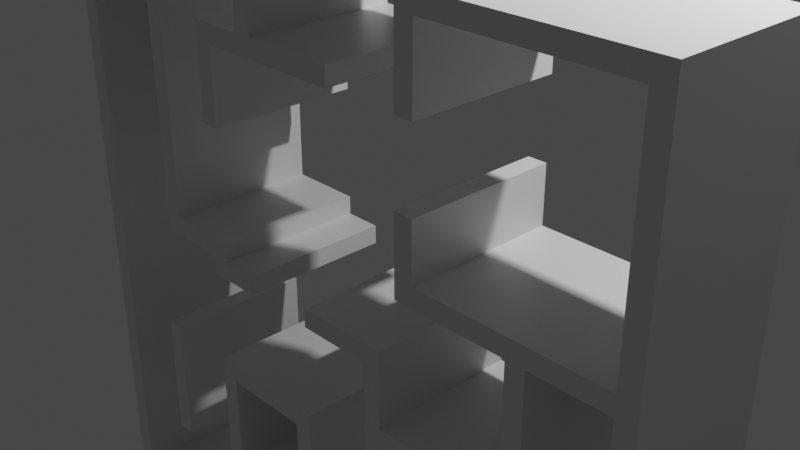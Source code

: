 # Source: Room.blend  (saved by Blender 2.82.7; exported with 4.5.12 LTS)
import bpy
from mathutils import Matrix  # noqa: F401  (used for matrix-valued properties, if any)

bpy.ops.wm.read_factory_settings(use_empty=True)
scene = bpy.context.scene
scene.name = 'Scene'

# ---- collections
col_collection = bpy.data.collections.new('Collection'); scene.collection.children.link(col_collection)

# ---- materials (node trees are filled in below, after node groups)
mat_material = bpy.data.materials.new('Material')
mat_material.alpha_threshold = 0.0
mat_material.use_transparent_shadow = False
mat_material.line_color = (0.0, 0.0, 0.0, 1.0)

# ---- material node trees
mat_material.use_nodes = True; mat_material.node_tree.nodes.clear()
_N = mat_material.node_tree.nodes; _L = mat_material.node_tree.links
n0 = _N.new('ShaderNodeOutputMaterial'); n0.name = 'Material Output'; n0.location = (300, 300)
n1 = _N.new('ShaderNodeBsdfPrincipled'); n1.name = 'Principled BSDF'; n1.location = (10, 300)
n1.distribution = 'GGX'
n1.subsurface_method = 'BURLEY'
n1.inputs[2].default_value = 0.4
n1.inputs[3].default_value = 1.45
n1.inputs[27].default_value = (0.0, 0.0, 0.0, 1.0)
n1.inputs[28].default_value = 1.0
_L.new(n1.outputs[0], n0.inputs[0])
n0.is_active_output = True

# ---- world
world_world = bpy.data.worlds.new('World'); scene.world = world_world
world_world.use_nodes = True; world_world.node_tree.nodes.clear()
_N = world_world.node_tree.nodes; _L = world_world.node_tree.links
n0 = _N.new('ShaderNodeOutputWorld'); n0.name = 'World Output'; n0.location = (300, 300)
n1 = _N.new('ShaderNodeBackground'); n1.name = 'Background'; n1.location = (10, 300)
n1.inputs[0].default_value = (0.05088, 0.05088, 0.05088, 1.0)
_L.new(n1.outputs[0], n0.inputs[0])
n0.is_active_output = True
world_world.color = (0.05088, 0.05088, 0.05088)
world_world.use_sun_shadow = False
world_world.sun_shadow_jitter_overblur = 0.0

# ---- cameras
cam_camera = bpy.data.cameras.new('Camera')
cam_camera.clip_end = 100.0
cam_camera.ortho_scale = 7.314

# ---- lights
light_light = bpy.data.lights.new('Light', 'POINT')
light_light.transmission_factor = 0.0
light_light.energy = 1000.0
light_light.shadow_soft_size = 0.1
light_light.shadow_maximum_resolution = 0.006
light_light.use_absolute_resolution = True

# ---- meshes
me_cube = bpy.data.meshes.new('Cube')
me_cube.from_pydata([(-2.759, -3.81, 0.0), (-2.759, -4.01, 0.0), (-2.959, -3.81, 0.0), (-2.959, -4.01, 0.0), (-2.759, -4.01, 1.6), (-2.959, -4.01, 1.6), (-2.759, -3.81, 1.6), (-2.959, -3.81, 1.6), (4.041, -3.81, 0.0), (4.041, -4.01, 0.0), (4.041, -3.81, 1.6), (4.041, -4.01, 1.6), (3.841, -4.01, 0.0), (3.841, -4.01, 1.6), (3.841, -3.81, 1.6), (3.841, -3.81, 0.0), (3.841, 2.99, 1.6), (4.041, 2.99, 1.6), (4.041, 2.99, 0.0), (3.841, 2.99, 0.0), (4.041, 2.79, 0.0), (3.841, 2.79, 1.6), (4.041, 2.79, 1.6), (3.841, 2.79, 0.0), (1.841, 2.99, 0.0), (1.641, 2.99, 0.0), (1.841, 2.79, 0.0), (1.641, 2.79, 0.0), (1.041, 2.99, 0.0), (0.8411, 2.99, 0.0), (0.8411, 3.19, 0.0), (1.841, 3.19, 0.0), (1.641, 3.19, 0.0), (1.041, 3.19, 0.0), (-2.759, 3.59, 0.0), (-2.959, 3.59, 0.0), (0.8411, 3.59, 0.0), (1.041, 3.59, 0.0), (1.041, 3.39, 0.0), (0.8411, 3.39, 0.0), (-2.759, 3.39, 0.0), (-2.959, 3.39, 0.0), (1.841, 2.99, 1.6), (1.641, 2.99, 1.6), (1.841, 2.79, 1.6), (1.641, 2.79, 1.6), (1.041, 2.99, 1.6), (0.8411, 2.99, 1.6), (1.041, 3.39, 1.6), (1.041, 3.19, 1.6), (1.841, 3.19, 1.6), (1.641, 3.19, 1.6), (0.8411, 3.19, 1.6), (-2.959, 3.59, 1.6), (-2.759, 3.59, 1.6), (0.8411, 3.59, 1.6), (1.041, 3.59, 1.6), (0.8411, 3.39, 1.6), (-2.759, 3.39, 1.6), (-2.959, 3.39, 1.6), (-1.959, -2.81, 0.0), (-1.759, -2.81, 0.0), (-1.959, -1.41, 0.0), (-1.759, -1.41, 0.0), (-2.759, 2.39, 0.0), (-2.759, 2.19, 0.0), (-1.759, 2.39, 0.0), (-1.759, 2.19, 0.0), (-2.959, 2.19, 0.0), (-2.959, 2.39, 0.0), (0.8411, 2.19, 0.0), (-1.559, 2.39, 0.0), (-1.559, 2.19, 0.0), (-2.759, 2.19, 1.6), (-2.759, 2.39, 1.6), (-2.959, 2.39, 1.6), (-2.959, 2.19, 1.6), (-0.9589, -1.61, 0.0), (-0.7589, -1.61, 0.0), (0.2411, -1.61, 0.0), (0.4411, -1.61, 0.0), (-0.9589, 2.19, 0.0), (-0.7589, 2.19, 0.0), (-0.9589, -2.61, 0.0), (-0.7589, -2.61, 0.0), (0.2411, -2.61, 0.0), (0.4411, -2.61, 0.0), (-0.9589, -2.81, 0.0), (-0.7589, -2.81, 0.0), (0.2411, -2.81, 0.0), (0.4411, -2.81, 0.0), (0.2411, -3.01, 0.0), (0.4411, -3.01, 0.0), (-0.9589, -1.41, 0.0), (-0.7589, -1.41, 0.0), (0.2411, -1.41, 0.0), (0.4411, -1.41, 0.0), (1.241, -2.01, 0.0), (1.441, -2.01, 0.0), (1.441, -2.81, 0.0), (1.441, -3.01, 0.0), (2.441, -2.01, 0.0), (2.241, -2.01, 0.0), (1.441, -3.01, 1.6), (1.441, -2.81, 1.6), (0.4411, -2.81, 1.6), (0.4411, -3.01, 1.6), (-1.959, -2.81, 1.6), (-1.759, -2.81, 1.6), (-1.959, -1.41, 1.6), (-1.759, -1.41, 1.6), (-0.9589, -1.61, 1.6), (-0.7589, -1.61, 1.6), (0.2411, -1.61, 1.6), (0.4411, -1.61, 1.6), (-0.9589, -2.61, 1.6), (-0.7589, -2.61, 1.6), (0.2411, -2.61, 1.6), (0.4411, -2.61, 1.6), (-0.9589, -2.81, 1.6), (-0.7589, -2.81, 1.6), (0.2411, -2.81, 1.6), (0.2411, -3.01, 1.6), (-0.9589, -1.41, 1.6), (-0.7589, -1.41, 1.6), (0.2411, -1.41, 1.6), (0.4411, -1.41, 1.6), (2.441, -4.01, 0.0), (2.241, -4.01, 0.0), (2.441, -3.81, 0.0), (2.241, -3.81, 0.0), (2.241, -4.01, 1.6), (2.441, -4.01, 1.6), (2.241, -3.81, 1.6), (2.441, -3.81, 1.6), (2.241, -2.01, 1.6), (2.441, -2.01, 1.6), (1.641, 0.3897, 0.0), (1.641, 0.5897, 0.0), (3.841, 0.3897, 1.6), (3.841, 0.5897, 1.6), (4.041, 0.5897, 0.0), (4.041, 0.3897, 0.0), (1.841, 0.5897, 0.0), (1.841, 0.3897, 0.0), (3.841, 0.5897, 0.0), (3.841, 0.3897, 0.0), (4.041, 0.3897, 1.6), (4.041, 0.5897, 1.6), (1.641, 1.19, 0.0), (1.841, 1.19, 0.0), (-0.9589, 1.19, 0.0), (-0.7589, 1.19, 0.0), (1.641, 1.99, 0.0), (1.841, 1.99, 0.0), (0.8411, 1.99, 0.0), (-0.9589, 1.99, 0.0), (-0.7589, 1.99, 0.0), (1.641, 0.5897, 1.6), (1.641, 0.3897, 1.6), (1.641, 1.19, 1.6), (1.841, 1.19, 1.6), (1.841, 0.5897, 1.6), (1.841, 0.3897, 1.6), (1.641, 1.99, 1.6), (1.841, 1.99, 1.6), (-1.759, -0.01031, 0.0), (-1.559, -0.01031, 0.0), (-0.9589, -0.01031, 0.0), (-0.7589, -0.01031, 0.0), (-1.759, -0.2103, 0.0), (-1.559, -0.2103, 0.0), (-0.9589, -0.2103, 0.0), (-0.7589, -0.2103, 0.0), (0.4411, -0.2103, 0.0), (1.441, -0.2103, 0.0), (1.241, -0.2103, 0.0), (-0.3589, 2.19, 0.0), (-0.3589, 2.39, 0.0), (-0.3589, 1.99, 0.0), (-0.3589, -0.2103, 0.0), (-1.759, 2.39, 1.6), (-1.759, 2.19, 1.6), (-1.559, 2.39, 1.6), (-1.559, 2.19, 1.6), (-1.759, -0.01031, 1.6), (-1.559, -0.01031, 1.6), (-1.759, -0.2103, 1.6), (-1.559, -0.2103, 1.6), (-0.9589, -0.4103, 0.0), (-0.7589, -0.4103, 0.0), (0.4411, -0.4103, 0.0), (1.441, -0.4103, 0.0), (1.241, -0.4103, 0.0), (-0.3589, -0.4103, 0.0), (-0.9589, -0.01031, 1.6), (-0.7589, -0.01031, 1.6), (-0.9589, -0.2103, 1.6), (-0.7589, -0.2103, 1.6), (-0.3589, -0.2103, 1.6), (-0.9589, -0.4103, 1.6), (-0.7589, -0.4103, 1.6), (-0.3589, -0.4103, 1.6), (2.841, 0.3897, 0.0), (2.841, 0.5897, 0.0), (2.841, 0.3897, 1.6), (2.841, 0.5897, 1.6), (3.041, 0.3897, 0.0), (3.041, 0.5897, 0.0), (3.041, 0.3897, 1.6), (3.041, 0.5897, 1.6), (1.241, -2.01, 1.6), (1.441, -2.01, 1.6), (0.4411, -0.2103, 1.6), (1.241, -0.2103, 1.6), (1.441, -0.2103, 1.6), (0.4411, -0.4103, 1.6), (1.441, -0.4103, 1.6), (1.241, -0.4103, 1.6), (1.441, -1.21, 0.0), (1.241, -1.21, 0.0), (2.841, -1.21, 0.0), (3.041, -1.21, 0.0), (1.441, -1.21, 1.6), (1.241, -1.21, 1.6), (1.441, -1.01, 0.0), (1.241, -1.01, 0.0), (2.841, -1.01, 0.0), (3.041, -1.01, 0.0), (1.441, -1.01, 1.6), (1.241, -1.01, 1.6), (2.841, -1.01, 1.6), (2.841, -1.21, 1.6), (3.041, -1.01, 1.6), (3.041, -1.21, 1.6), (-0.3589, 2.59, 0.0), (-0.1589, 2.19, 0.0), (-0.1589, 2.39, 0.0), (-0.1589, 1.99, 0.0), (-0.1589, 2.59, 0.0), (0.8411, 2.19, 1.6), (-0.9589, 2.19, 1.6), (-0.7589, 2.19, 1.6), (-0.1589, 2.19, 1.6), (-0.9589, 1.99, 1.6), (-0.9589, 1.19, 1.6), (-0.7589, 1.99, 1.6), (-0.7589, 1.19, 1.6), (0.8411, 1.99, 1.6), (-0.3589, 1.99, 1.6), (-0.3589, 2.19, 1.6), (-0.1589, 1.99, 1.6), (-0.3589, 2.39, 1.6), (-0.3589, 2.59, 1.6), (-0.1589, 2.39, 1.6), (-0.1589, 2.59, 1.6)], [], [(6, 7, 5, 4), (3, 1, 4, 5), (2, 3, 5, 7), (9, 8, 10, 11), (13, 12, 9, 11), (14, 13, 11, 10), (19, 16, 17, 18), (21, 22, 17, 16), (22, 20, 18, 17), (74, 58, 59, 75), (29, 28, 46, 47), (138, 137, 159, 158), (24, 31, 50, 42), (39, 30, 52, 57), (34, 35, 53, 54), (25, 27, 45, 43), (38, 37, 56, 48), (57, 48, 56, 55), (43, 45, 44, 42), (43, 42, 50, 51), (47, 46, 49, 52), (59, 58, 54, 53), (52, 49, 48, 57), (35, 41, 59, 53), (31, 32, 51, 50), (33, 38, 48, 49), (30, 29, 47, 52), (37, 36, 55, 56), (90, 86, 118, 105), (99, 90, 105, 104), (80, 114, 118, 86), (100, 99, 104, 103), (80, 96, 126, 114), (83, 87, 119, 115), (79, 85, 117, 113), (78, 112, 116, 84), (193, 176, 175, 192), (141, 20, 22, 148), (87, 83, 84, 88), (150, 149, 160, 161), (140, 21, 23, 145), (148, 22, 21, 140), (166, 170, 187, 185), (68, 76, 75, 69), (76, 73, 74, 75), (111, 115, 116, 112), (78, 79, 113, 112), (105, 106, 103, 104), (60, 61, 108, 107), (40, 39, 57, 58), (0, 130, 128, 1), (58, 57, 55, 54), (131, 128, 127, 132), (87, 88, 120, 119), (93, 77, 111, 123), (97, 98, 212, 211), (204, 143, 162, 206), (46, 43, 51, 49), (32, 33, 49, 51), (28, 25, 43, 46), (6, 133, 130, 0), (4, 131, 133, 6), (26, 44, 165, 154), (109, 107, 108, 110), (62, 60, 107, 109), (113, 117, 118, 114), (100, 103, 106, 92), (121, 122, 106, 105), (123, 111, 112, 124), (88, 89, 121, 120), (125, 113, 114, 126), (115, 119, 120, 116), (112, 113, 125, 124), (117, 121, 105, 118), (89, 91, 122, 121), (91, 92, 106, 122), (63, 110, 108, 61), (94, 93, 123, 124), (77, 83, 115, 111), (96, 95, 125, 126), (63, 62, 109, 110), (26, 23, 21, 44), (129, 101, 136, 134), (127, 12, 13, 132), (101, 102, 135, 136), (133, 131, 132, 134), (134, 14, 15, 129), (134, 136, 135, 133), (130, 133, 135, 102), (239, 235, 253, 255), (26, 154, 153, 27), (70, 236, 243, 240), (137, 138, 143, 144), (3, 2, 0, 1), (27, 25, 24, 26), (139, 147, 148, 140), (147, 142, 141, 148), (8, 15, 146, 142), (31, 24, 25, 32), (82, 81, 241, 242), (18, 20, 23, 19), (177, 82, 242, 250), (161, 160, 158, 162), (206, 162, 163, 205), (162, 158, 159, 163), (15, 12, 127, 129), (24, 19, 23, 26), (153, 154, 165, 164), (207, 146, 139, 209), (149, 138, 158, 160), (143, 150, 161, 162), (137, 144, 163, 159), (27, 153, 164, 45), (34, 36, 39, 40), (144, 203, 205, 163), (219, 220, 226, 225), (190, 194, 202, 201), (173, 169, 196, 198), (189, 190, 201, 200), (169, 168, 195, 196), (96, 80, 79, 95), (157, 179, 249, 246), (179, 238, 251, 249), (73, 182, 181, 74), (85, 84, 116, 117), (67, 182, 73, 65), (183, 181, 182, 184), (91, 89, 90, 92), (90, 89, 85, 86), (185, 186, 184, 182), (67, 166, 185, 182), (93, 94, 78, 77), (186, 185, 187, 188), (72, 184, 186, 167), (66, 64, 74, 181), (170, 171, 188, 187), (71, 66, 181, 183), (228, 222, 221, 227), (72, 71, 183, 184), (141, 142, 146, 145), (174, 191, 216, 213), (102, 101, 129, 130), (2, 68, 65, 0), (191, 193, 218, 216), (10, 147, 139, 14), (142, 147, 10, 8), (76, 68, 2, 7), (6, 73, 76, 7), (175, 176, 214, 215), (197, 195, 186, 188), (198, 196, 195, 197), (202, 199, 198, 201), (201, 198, 197, 200), (227, 231, 205, 203), (171, 172, 197, 188), (168, 167, 186, 195), (180, 173, 198, 199), (172, 189, 200, 197), (194, 180, 199, 202), (38, 33, 30, 39), (219, 225, 227, 221), (237, 178, 235, 239), (208, 204, 206, 210), (23, 20, 141, 145), (210, 206, 205, 209), (132, 13, 14, 134), (24, 42, 16, 19), (44, 21, 16, 42), (140, 210, 209, 139), (145, 208, 210, 140), (179, 157, 82, 177), (223, 224, 211, 212), (173, 180, 194, 190), (214, 213, 216, 218), (215, 214, 218, 217), (218, 230, 229, 217), (151, 156, 157, 152), (219, 223, 212, 98), (225, 192, 217, 229), (193, 226, 230, 218), (192, 175, 215, 217), (176, 174, 213, 214), (146, 207, 208, 145), (203, 144, 143, 204), (228, 227, 203, 207), (81, 82, 157, 156), (40, 64, 69, 41), (97, 211, 224, 220), (226, 220, 224, 230), (229, 230, 224, 223), (99, 100, 92, 90), (71, 72, 67, 66), (167, 168, 172, 171), (166, 67, 72, 167), (36, 37, 38, 39), (236, 70, 155, 238), (138, 149, 150, 143), (170, 166, 167, 171), (225, 226, 193, 192), (0, 65, 73, 6), (14, 139, 146, 15), (209, 205, 231, 233), (85, 79, 80, 86), (88, 84, 85, 89), (193, 191, 174, 176), (233, 231, 232, 234), (238, 179, 177, 236), (61, 60, 62, 63), (94, 95, 79, 78), (83, 77, 78, 84), (172, 173, 190, 189), (231, 229, 223, 232), (98, 97, 220, 219), (219, 221, 232, 223), (222, 228, 233, 234), (29, 30, 33, 28), (207, 209, 233, 228), (227, 225, 229, 231), (177, 178, 237, 236), (221, 222, 234, 232), (67, 65, 64, 66), (28, 33, 32, 25), (169, 173, 172, 168), (164, 165, 44, 45), (34, 54, 55, 36), (69, 75, 59, 41), (64, 40, 58, 74), (95, 94, 124, 125), (120, 121, 117, 116), (236, 237, 254, 243), (237, 239, 255, 254), (1, 128, 131, 4), (244, 246, 242, 241), (248, 240, 243, 251), (203, 204, 208, 207), (69, 64, 65, 68), (245, 247, 246, 244), (246, 249, 250, 242), (243, 254, 252, 250), (249, 251, 243, 250), (253, 252, 254, 255), (128, 130, 129, 127), (155, 248, 251, 238), (81, 156, 244, 241), (152, 157, 246, 247), (151, 152, 247, 245), (156, 151, 245, 244), (178, 177, 250, 252), (155, 70, 240, 248), (9, 12, 15, 8), (35, 34, 40, 41), (235, 178, 252, 253)])
_uv = me_cube.uv_layers.new(name='UVMap')
_uv.uv.foreach_set('vector', [0.625, 0.5, 0.875, 0.5, 0.875, 0.75, 0.625, 0.75, 0.625, 1.0, 0.625, 0.75, 0.625, 0.75, 0.625, 1.0, 0.625, 0.25, 0.625, 0.0, 0.625, 0.0, 0.625, 0.25, 0.625, 0.75, 0.625, 0.5, 0.625, 0.5, 0.625, 0.75, 0.625, 0.75, 0.625, 0.75, 0.625, 0.75, 0.625, 0.75, 0.625, 0.5, 0.625, 0.75, 0.625, 0.75, 0.625, 0.5, 0.625, 0.5, 0.625, 0.5, 0.625, 0.5, 0.625, 0.5, 0.625, 0.5, 0.625, 0.5, 0.625, 0.5, 0.625, 0.5, 0.625, 0.5, 0.625, 0.5, 0.625, 0.5, 0.625, 0.5, 0.625, 0.5, 0.625, 0.5, 0.625, 0.25, 0.875, 0.5, 0.625, 0.5, 0.625, 0.5, 0.625, 0.5, 0.625, 0.5, 0.625, 0.5, 0.625, 0.5, 0.625, 0.5, 0.625, 0.5, 0.625, 0.5, 0.625, 0.5, 0.625, 0.5, 0.625, 0.5, 0.625, 0.5, 0.625, 0.5, 0.625, 0.5, 0.625, 0.5, 0.625, 0.5, 0.625, 0.25, 0.625, 0.25, 0.625, 0.5, 0.625, 0.5, 0.625, 0.5, 0.625, 0.5, 0.625, 0.5, 0.625, 0.5, 0.625, 0.5, 0.625, 0.5, 0.625, 0.5, 0.625, 0.5, 0.625, 0.5, 0.625, 0.5, 0.625, 0.5, 0.625, 0.5, 0.625, 0.5, 0.625, 0.5, 0.625, 0.5, 0.625, 0.5, 0.625, 0.5, 0.625, 0.5, 0.625, 0.5, 0.625, 0.5, 0.625, 0.5, 0.625, 0.5, 0.625, 0.5, 0.625, 0.25, 0.625, 0.5, 0.625, 0.5, 0.625, 0.25, 0.625, 0.5, 0.625, 0.5, 0.625, 0.5, 0.625, 0.5, 0.625, 0.25, 0.625, 0.25, 0.625, 0.25, 0.625, 0.25, 0.625, 0.5, 0.625, 0.5, 0.625, 0.5, 0.625, 0.5, 0.625, 0.5, 0.625, 0.5, 0.625, 0.5, 0.625, 0.5, 0.625, 0.5, 0.625, 0.5, 0.625, 0.5, 0.625, 0.5, 0.625, 0.5, 0.625, 0.5, 0.625, 0.5, 0.625, 0.5, 0.625, 0.5, 0.625, 0.5, 0.625, 0.5, 0.625, 0.5, 0.625, 0.5, 0.625, 0.5, 0.625, 0.5, 0.625, 0.5, 0.625, 0.5, 0.625, 0.5, 0.625, 0.5, 0.625, 0.5, 0.625, 0.5, 0.625, 0.5, 0.625, 0.5, 0.625, 0.5, 0.625, 0.5, 0.625, 0.5, 0.625, 0.5, 0.625, 0.5, 0.625, 0.5, 0.625, 0.5, 0.625, 0.5, 0.625, 0.5, 0.625, 0.5, 0.625, 0.5, 0.625, 0.5, 0.625, 0.5, 0.625, 0.5, 0.625, 0.5, 0.625, 0.5, 0.625, 0.5, 0.0, 0.0, 0.625, 0.5, 0.625, 0.5, 0.625, 0.5, 0.625, 0.5, 0.625, 0.5, 0.625, 0.5, 0.625, 0.5, 0.625, 0.5, 0.625, 0.5, 0.0, 0.0, 0.625, 0.5, 0.625, 0.5, 0.625, 0.5, 0.625, 0.5, 0.625, 0.5, 0.625, 0.5, 0.625, 0.5, 0.625, 0.5, 0.625, 0.5, 0.625, 0.5, 0.625, 0.5, 0.625, 0.5, 0.625, 0.5, 0.625, 0.5, 0.625, 0.5, 0.625, 0.5, 0.625, 0.5, 0.625, 0.25, 0.625, 0.25, 0.625, 0.25, 0.625, 0.25, 0.875, 0.5, 0.625, 0.5, 0.625, 0.5, 0.875, 0.5, 0.625, 0.5, 0.625, 0.5, 0.625, 0.5, 0.625, 0.5, 0.625, 0.5, 0.625, 0.5, 0.625, 0.5, 0.625, 0.5, 0.625, 0.5, 0.625, 0.5, 0.625, 0.5, 0.625, 0.5, 0.625, 0.5, 0.625, 0.5, 0.625, 0.5, 0.625, 0.5, 0.625, 0.5, 0.625, 0.5, 0.625, 0.5, 0.625, 0.5, 0.0, 0.0, 0.0, 0.0, 0.625, 0.75, 0.625, 0.75, 0.625, 0.5, 0.625, 0.5, 0.625, 0.5, 0.625, 0.5, 0.625, 0.75, 0.625, 0.75, 0.625, 0.75, 0.625, 0.75, 0.625, 0.5, 0.625, 0.5, 0.625, 0.5, 0.625, 0.5, 0.625, 0.5, 0.625, 0.5, 0.625, 0.5, 0.625, 0.5, 0.625, 0.5, 0.625, 0.5, 0.625, 0.5, 0.625, 0.5, 0.625, 0.5, 0.625, 0.5, 0.625, 0.5, 0.625, 0.5, 0.625, 0.5, 0.625, 0.5, 0.625, 0.5, 0.625, 0.5, 0.625, 0.5, 0.625, 0.5, 0.625, 0.5, 0.625, 0.5, 0.625, 0.5, 0.625, 0.5, 0.625, 0.5, 0.625, 0.5, 0.625, 0.5, 0.625, 0.5, 0.625, 0.5, 0.625, 0.5, 0.625, 0.75, 0.625, 0.75, 0.625, 0.5, 0.625, 0.5, 0.625, 0.5, 0.625, 0.5, 0.625, 0.5, 0.625, 0.5, 0.625, 0.5, 0.625, 0.5, 0.625, 0.5, 0.625, 0.5, 0.625, 0.5, 0.625, 0.5, 0.625, 0.5, 0.625, 0.5, 0.625, 0.5, 0.625, 0.5, 0.625, 0.5, 0.625, 0.5, 0.625, 0.5, 0.625, 0.5, 0.625, 0.5, 0.625, 0.5, 0.625, 0.5, 0.625, 0.5, 0.625, 0.5, 0.625, 0.5, 0.625, 0.5, 0.625, 0.5, 0.625, 0.5, 0.625, 0.5, 0.625, 0.5, 0.625, 0.5, 0.625, 0.5, 0.625, 0.5, 0.625, 0.5, 0.625, 0.5, 0.625, 0.5, 0.625, 0.5, 0.625, 0.5, 0.625, 0.5, 0.625, 0.5, 0.625, 0.5, 0.625, 0.5, 0.625, 0.5, 0.625, 0.5, 0.625, 0.5, 0.625, 0.5, 0.625, 0.5, 0.625, 0.5, 0.625, 0.5, 0.625, 0.5, 0.625, 0.5, 0.625, 0.5, 0.625, 0.5, 0.625, 0.5, 0.625, 0.5, 0.625, 0.5, 0.625, 0.5, 0.625, 0.5, 0.625, 0.5, 0.625, 0.5, 0.625, 0.5, 0.625, 0.5, 0.625, 0.5, 0.625, 0.5, 0.625, 0.5, 0.625, 0.5, 0.625, 0.5, 0.625, 0.5, 0.625, 0.5, 0.625, 0.5, 0.625, 0.5, 0.625, 0.5, 0.625, 0.5, 0.625, 0.5, 0.625, 0.5, 0.625, 0.5, 0.625, 0.5, 0.625, 0.5, 0.625, 0.5, 0.625, 0.5, 0.625, 0.5, 0.625, 0.5, 0.625, 0.5, 0.625, 0.5, 0.625, 0.5, 0.625, 0.75, 0.625, 0.75, 0.625, 0.75, 0.625, 0.75, 0.625, 0.5, 0.625, 0.5, 0.625, 0.5, 0.625, 0.5, 0.625, 0.5, 0.625, 0.75, 0.625, 0.75, 0.625, 0.5, 0.625, 0.5, 0.625, 0.5, 0.625, 0.5, 0.625, 0.5, 0.625, 0.5, 0.625, 0.5, 0.625, 0.5, 0.625, 0.5, 0.625, 0.5, 0.625, 0.5, 0.625, 0.5, 0.625, 0.5, 0.625, 0.5, 0.625, 0.5, 0.625, 0.5, 0.625, 0.5, 0.625, 0.5, 0.625, 0.5, 0.625, 0.5, 0.625, 0.5, 0.625, 0.5, 0.625, 0.5, 0.625, 0.5, 0.625, 0.5, 0.625, 0.5, 0.625, 0.5, 0.0, 0.0, 0.625, 0.5, 0.625, 0.0, 0.625, 0.25, 0.0, 0.0, 0.625, 0.75, 0.625, 0.5, 0.625, 0.5, 0.0, 0.0, 0.0, 0.0, 0.625, 0.5, 0.625, 0.5, 0.625, 0.5, 0.625, 0.5, 0.625, 0.5, 0.625, 0.5, 0.625, 0.5, 0.625, 0.5, 0.625, 0.5, 0.0, 0.0, 0.625, 0.5, 0.625, 0.5, 0.625, 0.5, 0.625, 0.5, 0.625, 0.5, 0.625, 0.5, 0.625, 0.5, 0.625, 0.5, 0.625, 0.5, 0.625, 0.5, 0.625, 0.5, 0.625, 0.5, 0.0, 0.0, 0.625, 0.5, 0.625, 0.5, 0.625, 0.5, 0.625, 0.5, 0.625, 0.5, 0.625, 0.5, 0.625, 0.5, 0.625, 0.5, 0.625, 0.5, 0.625, 0.5, 0.625, 0.5, 0.625, 0.5, 0.625, 0.5, 0.625, 0.5, 0.625, 0.5, 0.625, 0.5, 0.625, 0.5, 0.625, 0.5, 0.625, 0.75, 0.625, 0.75, 0.625, 0.5, 0.625, 0.5, 0.625, 0.5, 0.0, 0.0, 0.625, 0.5, 0.625, 0.5, 0.625, 0.5, 0.625, 0.5, 0.625, 0.5, 0.625, 0.5, 0.625, 0.5, 0.625, 0.5, 0.625, 0.5, 0.625, 0.5, 0.625, 0.5, 0.625, 0.5, 0.625, 0.5, 0.625, 0.5, 0.625, 0.5, 0.625, 0.5, 0.625, 0.5, 0.625, 0.5, 0.625, 0.5, 0.625, 0.5, 0.625, 0.5, 0.625, 0.5, 0.625, 0.5, 0.625, 0.5, 0.625, 0.5, 0.625, 0.5, 0.625, 0.5, 0.625, 0.5, 0.0, 0.0, 0.625, 0.5, 0.625, 0.5, 0.625, 0.5, 0.625, 0.5, 0.0, 0.0, 0.625, 0.5, 0.625, 0.5, 0.0, 0.0, 0.625, 0.5, 0.625, 0.5, 0.625, 0.5, 0.625, 0.5, 0.625, 0.5, 0.625, 0.5, 0.625, 0.5, 0.625, 0.5, 0.625, 0.5, 0.625, 0.5, 0.625, 0.5, 0.625, 0.5, 0.625, 0.5, 0.625, 0.5, 0.625, 0.5, 0.625, 0.5, 0.625, 0.5, 0.625, 0.5, 0.0, 0.0, 0.625, 0.5, 0.625, 0.5, 0.625, 0.5, 0.625, 0.5, 0.625, 0.5, 0.625, 0.5, 0.625, 0.5, 0.625, 0.5, 0.625, 0.5, 0.625, 0.5, 0.625, 0.5, 0.625, 0.5, 0.625, 0.5, 0.625, 0.5, 0.625, 0.5, 0.625, 0.5, 0.625, 0.5, 0.625, 0.5, 0.625, 0.5, 0.625, 0.5, 0.625, 0.5, 0.625, 0.5, 0.625, 0.5, 0.625, 0.5, 0.625, 0.5, 0.625, 0.5, 0.625, 0.5, 0.0, 0.0, 0.625, 0.5, 0.0, 0.0, 0.625, 0.5, 0.0, 0.0, 0.625, 0.5, 0.625, 0.5, 0.625, 0.5, 0.625, 0.5, 0.625, 0.5, 0.625, 0.5, 0.625, 0.5, 0.625, 0.5, 0.625, 0.5, 0.625, 0.5, 0.625, 0.5, 0.0, 0.0, 0.625, 0.5, 0.625, 0.5, 0.625, 0.5, 0.625, 0.5, 0.625, 0.5, 0.625, 0.5, 0.625, 0.5, 0.625, 0.5, 0.625, 0.5, 0.625, 0.5, 0.625, 0.5, 0.625, 0.5, 0.625, 0.5, 0.625, 0.5, 0.625, 0.5, 0.625, 0.5, 0.625, 0.5, 0.625, 0.5, 0.625, 0.5, 0.625, 0.5, 0.625, 0.5, 0.625, 0.5, 0.625, 0.5, 0.625, 0.5, 0.0, 0.0, 0.625, 0.5, 0.625, 0.5, 0.625, 0.5, 0.625, 0.5, 0.625, 0.5, 0.625, 0.5, 0.0, 0.0, 0.0, 0.0, 0.625, 0.5, 0.625, 0.5, 0.625, 0.5, 0.625, 0.5, 0.625, 0.5, 0.625, 0.5, 0.0, 0.0, 0.625, 0.5, 0.625, 0.25, 0.625, 0.25, 0.625, 0.5, 0.0, 0.0, 0.625, 0.5, 0.625, 0.5, 0.625, 0.5, 0.625, 0.5, 0.625, 0.5, 0.625, 0.5, 0.625, 0.5, 0.625, 0.5, 0.625, 0.5, 0.625, 0.5, 0.625, 0.5, 0.625, 0.5, 0.625, 0.25, 0.625, 0.25, 0.625, 0.25, 0.625, 0.25, 0.625, 0.5, 0.625, 0.5, 0.875, 0.5, 0.875, 0.5, 0.625, 0.5, 0.625, 0.5, 0.625, 0.5, 0.625, 0.5, 0.625, 0.5, 0.625, 0.5, 0.625, 0.5, 0.625, 0.5, 0.625, 0.5, 0.625, 0.5, 0.625, 0.5, 0.625, 0.5, 0.625, 0.5, 0.625, 0.5, 0.625, 0.5, 0.625, 0.5, 0.625, 0.5, 0.625, 0.5, 0.625, 0.5, 0.625, 0.5, 0.625, 0.5, 0.625, 0.5, 0.625, 0.5, 0.625, 0.5, 0.625, 0.5, 0.625, 0.5, 0.625, 0.5, 0.625, 0.5, 0.625, 0.5, 0.625, 0.5, 0.625, 0.5, 0.625, 0.5, 0.625, 0.5, 0.625, 0.5, 0.625, 0.5, 0.625, 0.5, 0.625, 0.5, 0.625, 0.5, 0.625, 0.5, 0.625, 0.5, 0.625, 0.5, 0.625, 0.5, 0.625, 0.5, 0.625, 0.5, 0.625, 0.5, 0.0, 0.0, 0.625, 0.5, 0.625, 0.5, 0.625, 0.5, 0.625, 0.5, 0.0, 0.0, 0.625, 0.5, 0.625, 0.5, 0.625, 0.5, 0.625, 0.5, 0.625, 0.5, 0.625, 0.5, 0.625, 0.5, 0.625, 0.5, 0.625, 0.5, 0.625, 0.5, 0.625, 0.5, 0.625, 0.5, 0.625, 0.5, 0.625, 0.5, 0.625, 0.5, 0.625, 0.5, 0.625, 0.5, 0.625, 0.75, 0.625, 0.75, 0.625, 0.5, 0.625, 0.5, 0.625, 0.5, 0.625, 0.5, 0.625, 0.5, 0.625, 0.5, 0.625, 0.5, 0.625, 0.5, 0.625, 0.5, 0.625, 0.5, 0.625, 0.5, 0.625, 0.5, 0.625, 0.5, 0.625, 0.5, 0.625, 0.5, 0.625, 0.5, 0.625, 0.5, 0.625, 0.5, 0.625, 0.5, 0.0, 0.0, 0.625, 0.5, 0.625, 0.5, 0.625, 0.5, 0.625, 0.5, 0.625, 0.5, 0.625, 0.5, 0.625, 0.5, 0.625, 0.5, 0.625, 0.5, 0.625, 0.5, 0.625, 0.5, 0.625, 0.5, 0.625, 0.5, 0.625, 0.5, 0.625, 0.5, 0.625, 0.5, 0.625, 0.5, 0.625, 0.5, 0.625, 0.5, 0.625, 0.5, 0.625, 0.5, 0.625, 0.5, 0.625, 0.5, 0.625, 0.5, 0.625, 0.5, 0.625, 0.5, 0.625, 0.5, 0.625, 0.5, 0.625, 0.5, 0.625, 0.5, 0.625, 0.5, 0.625, 0.5, 0.625, 0.5, 0.625, 0.5, 0.625, 0.5, 0.625, 0.5, 0.625, 0.5, 0.625, 0.5, 0.625, 0.5, 0.625, 0.5, 0.625, 0.5, 0.625, 0.5, 0.625, 0.5, 0.625, 0.5, 0.625, 0.5, 0.625, 0.5, 0.0, 0.0, 0.0, 0.0, 0.625, 0.5, 0.0, 0.0, 0.625, 0.5, 0.625, 0.5, 0.0, 0.0, 0.625, 0.5, 0.625, 0.5, 0.625, 0.5, 0.0, 0.0, 0.625, 0.5, 0.625, 0.5, 0.625, 0.5, 0.0, 0.0, 0.625, 0.5, 0.0, 0.0, 0.0, 0.0, 0.625, 0.25, 0.625, 0.25, 0.625, 0.5, 0.625, 0.5, 0.625, 0.5, 0.625, 0.5, 0.625, 0.5, 0.625, 0.5, 0.625, 0.5, 0.625, 0.5, 0.625, 0.5, 0.625, 0.5, 0.625, 0.5, 0.625, 0.5, 0.625, 0.5, 0.625, 0.5, 0.625, 0.5, 0.0, 0.0, 0.625, 0.5, 0.625, 0.5, 0.0, 0.0, 0.625, 0.5, 0.0, 0.0, 0.625, 0.5, 0.625, 0.5, 0.625, 0.5, 0.625, 0.5, 0.0, 0.0, 0.625, 0.5, 0.0, 0.0, 0.625, 0.5, 0.625, 0.5, 0.625, 0.5, 0.625, 0.5, 0.625, 0.5, 0.625, 0.5, 0.625, 0.5, 0.625, 0.5, 0.625, 0.5, 0.625, 0.5, 0.625, 0.5, 0.0, 0.0, 0.625, 0.5, 0.625, 0.5, 0.0, 0.0, 0.625, 0.5, 0.625, 0.5, 0.625, 0.5, 0.0, 0.0, 0.625, 0.5, 0.625, 0.5, 0.625, 0.5, 0.625, 0.5, 0.625, 0.5, 0.625, 0.5, 0.625, 0.5, 0.625, 0.5, 0.625, 0.5, 0.625, 0.5, 0.625, 0.5, 0.625, 0.5, 0.625, 0.5, 0.0, 0.0, 0.0, 0.0, 0.625, 0.5, 0.625, 0.5, 0.625, 0.5, 0.625, 0.5, 0.0, 0.0, 0.625, 0.5, 0.625, 0.5, 0.625, 0.5, 0.625, 0.5, 0.625, 0.5, 0.625, 0.5, 0.625, 0.5, 0.625, 0.5, 0.625, 0.5, 0.625, 0.5, 0.625, 0.5, 0.625, 0.5, 0.625, 0.5, 0.625, 0.5, 0.625, 0.5, 0.625, 0.5, 0.625, 0.5, 0.625, 0.5, 0.625, 0.5, 0.0, 0.0, 0.625, 0.5, 0.625, 0.5, 0.625, 0.5, 0.625, 0.5, 0.0, 0.0, 0.0, 0.0, 0.625, 0.5, 0.625, 0.5, 0.625, 0.5, 0.625, 0.5, 0.625, 0.5, 0.625, 0.5, 0.625, 0.5, 0.625, 0.5, 0.625, 0.5, 0.625, 0.5, 0.625, 0.5, 0.625, 0.5, 0.625, 0.5, 0.625, 0.5, 0.625, 0.5, 0.625, 0.5, 0.625, 0.5, 0.625, 0.5, 0.625, 0.5, 0.625, 0.5, 0.625, 0.5, 0.0, 0.0, 0.625, 0.5, 0.625, 0.5, 0.625, 0.5, 0.625, 0.5, 0.625, 0.5, 0.625, 0.5, 0.625, 0.5, 0.625, 0.5, 0.625, 0.5, 0.625, 0.5, 0.625, 0.5, 0.625, 0.5, 0.625, 0.5, 0.625, 0.5, 0.625, 0.5, 0.625, 0.5, 0.625, 0.5, 0.0, 0.0, 0.0, 0.0, 0.625, 0.5, 0.625, 0.5, 0.625, 0.5, 0.0, 0.0, 0.625, 0.5, 0.625, 0.5, 0.625, 0.5, 0.625, 0.5, 0.0, 0.0, 0.625, 0.5, 0.625, 0.5, 0.625, 0.5, 0.625, 0.5, 0.625, 0.5, 0.625, 0.5, 0.625, 0.5, 0.625, 0.5, 0.625, 0.5, 0.625, 0.25, 0.625, 0.25, 0.625, 0.25, 0.625, 0.25, 0.625, 0.5, 0.625, 0.5, 0.625, 0.5, 0.625, 0.5, 0.625, 0.5, 0.625, 0.5, 0.625, 0.5, 0.625, 0.5, 0.625, 0.5, 0.625, 0.5, 0.625, 0.5, 0.625, 0.5, 0.625, 0.5, 0.625, 0.5, 0.625, 0.5, 0.625, 0.5, 0.625, 0.5, 0.625, 0.5, 0.625, 0.5, 0.625, 0.5, 0.625, 0.75, 0.625, 0.75, 0.625, 0.75, 0.625, 0.75, 0.625, 0.5, 0.625, 0.5, 0.625, 0.5, 0.625, 0.5, 0.625, 0.5, 0.625, 0.5, 0.625, 0.5, 0.625, 0.5, 0.0, 0.0, 0.625, 0.5, 0.625, 0.5, 0.0, 0.0, 0.625, 0.25, 0.0, 0.0, 0.0, 0.0, 0.625, 0.25, 0.625, 0.5, 0.625, 0.5, 0.625, 0.5, 0.625, 0.5, 0.625, 0.5, 0.625, 0.5, 0.625, 0.5, 0.625, 0.5, 0.625, 0.5, 0.625, 0.5, 0.625, 0.5, 0.625, 0.5, 0.625, 0.5, 0.625, 0.5, 0.625, 0.5, 0.625, 0.5, 0.625, 0.5, 0.625, 0.5, 0.625, 0.5, 0.625, 0.5, 0.625, 0.75, 0.0, 0.0, 0.0, 0.0, 0.625, 0.75, 0.625, 0.5, 0.625, 0.5, 0.625, 0.5, 0.625, 0.5, 0.625, 0.5, 0.625, 0.5, 0.625, 0.5, 0.625, 0.5, 0.625, 0.5, 0.625, 0.5, 0.625, 0.5, 0.625, 0.5, 0.625, 0.5, 0.625, 0.5, 0.625, 0.5, 0.625, 0.5, 0.625, 0.5, 0.625, 0.5, 0.625, 0.5, 0.625, 0.5, 0.625, 0.5, 0.625, 0.5, 0.625, 0.5, 0.625, 0.5, 0.625, 0.5, 0.625, 0.5, 0.625, 0.5, 0.625, 0.5, 0.625, 0.75, 0.625, 0.75, 0.0, 0.0, 0.625, 0.5, 0.625, 0.25, 0.625, 0.5, 0.0, 0.0, 0.625, 0.25, 0.625, 0.5, 0.625, 0.5, 0.625, 0.5, 0.625, 0.5])
me_cube.materials.append(mat_material)
me_cube.use_remesh_preserve_volume = False
me_cube.use_remesh_preserve_attributes = False
me_cube.use_mirror_vertex_groups = False
me_cube.update()

# ---- objects
ob_room = bpy.data.objects.new('Room', me_cube)
ob_light = bpy.data.objects.new('Light', light_light)
ob_camera = bpy.data.objects.new('Camera', cam_camera)

# ---- transforms, parenting, visibility, modifiers, constraints
ob_room.location = (0.0, 0.0, 0.0)
ob_room.rotation_euler = (1.571, -0.0, 0.0)
ob_room.lock_rotations_4d = False
ob_room.empty_display_type = 'ARROWS'
ob_room.lineart.crease_threshold = 0.0
ob_light.location = (4.076, 1.005, 5.904)
ob_light.rotation_euler = (0.6503, 0.05522, 1.866)
ob_light.lock_rotations_4d = False
ob_light.empty_display_type = 'ARROWS'
ob_light.color = (0.0, 0.0, 0.0, 0.0)
ob_light.lineart.crease_threshold = 0.0
ob_camera.location = (7.359, -6.926, 4.958)
ob_camera.rotation_euler = (1.109, 0.0, 0.8149)
ob_camera.lock_rotations_4d = False
ob_camera.empty_display_type = 'ARROWS'
ob_camera.color = (0.0, 0.0, 0.0, 0.0)
ob_camera.display_type = 'WIRE'
ob_camera.lineart.crease_threshold = 0.0

# ---- collection membership
col_collection.objects.link(ob_room)
col_collection.objects.link(ob_light)
col_collection.objects.link(ob_camera)

# ---- scene / render settings (as saved in the file)
scene.camera = ob_camera
scene.frame_start = 1; scene.frame_end = 250; scene.frame_set(1)
scene.render.engine = 'BLENDER_EEVEE_NEXT'
scene.cycles.use_denoising = False
scene.cycles.samples = 128
scene.cycles.sampling_pattern = 'TABULATED_SOBOL'
scene.cycles.use_adaptive_sampling = False
scene.cycles.use_light_tree = False
scene.view_settings.view_transform = 'Filmic'
bpy.context.view_layer.update()
